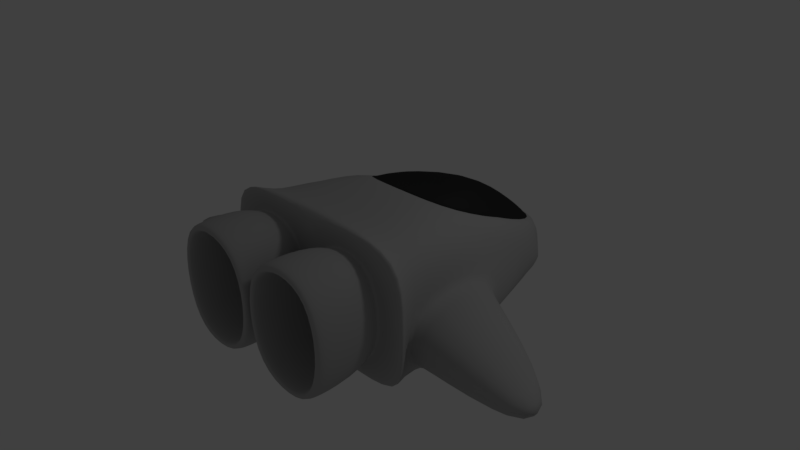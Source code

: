 # Source: ship.blend  (saved by Blender 2.77.0; exported with 4.5.12 LTS)
import bpy
from mathutils import Matrix  # noqa: F401  (used for matrix-valued properties, if any)

bpy.ops.wm.read_factory_settings(use_empty=True)
scene = bpy.context.scene
scene.name = 'Scene'

# ---- collections
col_collection_1 = bpy.data.collections.new('Collection 1'); scene.collection.children.link(col_collection_1)

# ---- materials (node trees are filled in below, after node groups)
mat_m_ship = bpy.data.materials.new('M_Ship')
mat_m_ship.alpha_threshold = 0.0
mat_m_ship.use_transparent_shadow = False
mat_m_ship.diffuse_color = (0.4433, 0.4433, 0.4433, 1.0)
mat_m_ship.roughness = 0.5
mat_m_ship.line_color = (0.0, 0.0, 0.0, 1.0)
mat_m_cockpit = bpy.data.materials.new('M_Cockpit')
mat_m_cockpit.alpha_threshold = 0.0
mat_m_cockpit.use_transparent_shadow = False
mat_m_cockpit.roughness = 0.5

# ---- material node trees
mat_m_cockpit.use_nodes = True; mat_m_cockpit.node_tree.nodes.clear()
_N = mat_m_cockpit.node_tree.nodes; _L = mat_m_cockpit.node_tree.links
n0 = _N.new('ShaderNodeOutputMaterial'); n0.name = 'Material Output'; n0.location = (300, 300)
n1 = _N.new('ShaderNodeBsdfDiffuse'); n1.name = 'Diffuse BSDF'; n1.location = (-86, 363)
n1.inputs[0].default_value = (0.1305, 0.1305, 0.1305, 1.0)
n2 = _N.new('ShaderNodeBsdfAnisotropic'); n2.name = 'Glossy BSDF'; n2.location = (73, 234)
n2.distribution = 'GGX'
n2.inputs[0].default_value = (0.06055, 0.06055, 0.06055, 1.0)
n2.inputs[1].default_value = 0.4472
_L.new(n2.outputs[0], n0.inputs[0])
n0.is_active_output = True

# ---- world
world_world = bpy.data.worlds.new('World'); scene.world = world_world
world_world.color = (0.05088, 0.05088, 0.05088)
world_world.use_sun_shadow = False
world_world.sun_shadow_jitter_overblur = 0.0
world_world.cycles.sampling_method = 'MANUAL'

# ---- cameras
cam_camera = bpy.data.cameras.new('Camera')
cam_camera.clip_end = 100.0
cam_camera.lens = 35.0
cam_camera.sensor_width = 32.0
cam_camera.sensor_height = 18.0
cam_camera.ortho_scale = 7.314
cam_camera.dof.focus_distance = 0.0
cam_camera.dof.aperture_fstop = 128.0

# ---- lights
light_lamp = bpy.data.lights.new('Lamp', 'POINT')
light_lamp.transmission_factor = 0.0
light_lamp.cutoff_distance = 30.0
light_lamp.energy = 100.0
light_lamp.shadow_buffer_clip_start = 1.001
light_lamp.shadow_soft_size = 0.5
light_lamp.shadow_maximum_resolution = 0.006
light_lamp.use_absolute_resolution = True

# ---- meshes
me_cube = bpy.data.meshes.new('Cube')
me_cube.from_pydata([(0.7271, 2.823, -1.0), (1.122, -1.0, -0.5667), (1.122, -1.0, 0.5667), (1.788e-07, 3.131, -1.0), (0.0, -1.0, -1.0), (-5.364e-07, -1.0, 1.0), (0.2424, 2.823, -1.0), (0.7042, -1.0, -0.7278), (0.9543, 0.4988, 0.7457), (-3.869e-07, 0.2723, 0.855), (2.086e-07, 3.131, -0.3756), (0.5183, 2.597, -0.2663), (1.612e-07, 2.512, -1.0), (0.3172, 2.512, -1.0), (0.7916, 2.512, -1.0), (1.318, -0.7678, 0.02332), (1.318, -0.7678, -1.0), (1.258, 0.9327, -1.0), (1.258, 0.9327, 0.02332), (3.282, -0.3159, -0.3169), (3.282, -0.3159, -0.6083), (3.341, -0.9323, -0.5667), (3.341, -0.9323, -0.2471), (0.7271, 2.823, -0.3756), (1.257, 0.2723, 0.855), (2.682e-07, 2.905, -0.2663), (2.682e-07, 2.809, -0.1022), (-2.682e-07, 0.4988, 0.7457), (-2.682e-07, 0.6952, 0.7974), (0.194, 2.501, -0.1022), (0.63, 0.6952, 0.7974), (1.25, -1.0, 0.02332), (0.7363, 1.548, 0.2397), (0.0, 1.744, 0.647), (0.2517, 1.744, 0.647), (1.364, 0.88, 0.02415), (1.424, -0.7424, 0.02761), (1.424, -0.7424, -0.9785), (1.364, 0.88, -0.9806), (0.0, -0.7679, -1.0), (0.8778, -0.7679, -1.0), (1.318, -0.7679, 0.8715), (-5.364e-07, -0.7679, 0.8698), (0.8778, -1.0, -1.0), (1.696, -1.0, -1.0), (0.226, -1.0, -0.5667), (1.696, -1.0, 1.0), (1.696, -1.0, 0.02332), (0.226, -1.0, 0.5667), (0.09857, -1.0, 0.02332), (-2.384e-07, -1.0, 0.02332), (0.8778, -1.0, 1.0), (0.7042, -1.0, 0.7278), (-0.0368, -1.362, 0.02692), (0.1201, -1.362, -0.6995), (0.7088, -1.362, -0.8979), (1.224, -1.362, -0.6995), (0.7088, -1.362, 0.8943), (0.1201, -1.362, 0.6959), (1.38, -1.362, 0.02692), (1.224, -1.362, 0.6959), (0.1035, -1.95, 0.02568), (0.2374, -1.95, -0.5946), (0.7057, -1.95, -0.7524), (1.105, -1.95, -0.5984), (0.7057, -1.95, 0.7488), (0.2359, -1.95, 0.5905), (1.24, -1.95, 0.02568), (1.107, -1.95, 0.5942), (0.08027, -1.049, 0.02381), (-0.0368, -1.95, 0.02692), (0.1201, -1.95, -0.6995), (0.7088, -1.95, -0.8979), (1.224, -1.95, -0.6995), (0.7088, -1.95, 0.8943), (0.1201, -1.95, 0.6959), (1.38, -1.95, 0.02692), (1.224, -1.95, 0.6959), (0.7071, -0.7618, 0.02559), (1.202, -0.7618, 0.02444), (0.7042, -0.7618, 0.6985), (1.078, -0.7618, 0.5544), (0.2677, -0.7618, -0.5538), (0.7042, -0.7618, -0.7008), (0.1428, -0.7618, 0.02444), (1.077, -0.7618, -0.5573), (0.2663, -0.7618, 0.551), (1.136, -1.049, -0.5847), (1.267, -1.049, 0.02381), (0.2117, -1.049, -0.5847), (0.7048, -1.049, -0.7508), (0.2117, -1.049, 0.5842), (1.136, -1.049, 0.5842), (0.7048, -1.049, 0.7503), (0.1788, -1.95, -0.6471), (0.03336, -1.95, 0.0263), (0.7072, -1.95, -0.8251), (1.165, -1.95, -0.6489), (0.178, -1.95, 0.6432), (0.7072, -1.95, 0.8215), (1.165, -1.95, 0.6451), (1.31, -1.95, 0.0263), (-2.682e-07, 0.5367, 0.7557), (2.682e-07, 2.886, -0.2346), (0.8563, 0.526, 0.7455), (0.4714, 2.601, -0.1831), (0.6621, 1.573, 0.2771)], [], [(90, 87, 56, 55), (104, 106, 34, 30), (13, 40, 39, 12), (23, 0, 6, 3, 10), (6, 13, 12, 3), (0, 14, 13, 6), (17, 18, 35, 38), (24, 9, 42, 41), (18, 14, 0, 23, 24), (15, 47, 44, 16), (20, 19, 22, 21), (37, 38, 20, 21), (36, 37, 21, 22), (35, 36, 22, 19), (44, 43, 40, 16), (25, 11, 23, 10), (38, 35, 19, 20), (8, 27, 9, 24), (34, 29, 26, 33), (102, 104, 30, 28), (105, 103, 26, 29), (106, 105, 29, 34), (30, 34, 33, 28), (24, 41, 15, 18), (11, 32, 8, 24, 23), (16, 17, 38, 37), (15, 16, 37, 36), (18, 15, 36, 35), (14, 18, 17), (16, 40, 13, 14, 17), (39, 40, 43, 4), (15, 41, 46, 47), (41, 42, 5, 51, 46), (7, 45, 4, 43), (1, 7, 43, 44), (52, 2, 46, 51), (2, 31, 47, 46), (49, 48, 5, 50), (31, 1, 44, 47), (45, 49, 50, 4), (48, 52, 51, 5), (69, 89, 54, 53), (91, 69, 53, 58), (88, 92, 60, 59), (87, 88, 59, 56), (89, 90, 55, 54), (93, 91, 58, 57), (92, 93, 57, 60), (54, 55, 72, 71), (57, 58, 75, 74), (56, 59, 76, 73), (60, 57, 74, 77), (53, 54, 71, 70), (55, 56, 73, 72), (59, 60, 77, 76), (58, 53, 70, 75), (61, 62, 82, 84), (63, 64, 85, 83), (67, 68, 81, 79), (66, 61, 84, 86), (62, 63, 83, 82), (65, 66, 86, 80), (64, 67, 79, 85), (68, 65, 80, 81), (94, 95, 70, 71), (96, 94, 71, 72), (97, 96, 72, 73), (98, 99, 74, 75), (100, 101, 76, 77), (101, 97, 73, 76), (95, 98, 75, 70), (99, 100, 77, 74), (85, 79, 78), (84, 78, 86), (82, 78, 84), (83, 78, 82), (80, 78, 81), (78, 83, 85), (86, 78, 80), (81, 78, 79), (2, 52, 93, 92), (52, 48, 91, 93), (45, 7, 90, 89), (1, 31, 88, 87), (31, 2, 92, 88), (48, 49, 69, 91), (49, 45, 89, 69), (7, 1, 87, 90), (65, 68, 100, 99), (61, 66, 98, 95), (67, 64, 97, 101), (68, 67, 101, 100), (66, 65, 99, 98), (64, 63, 96, 97), (63, 62, 94, 96), (62, 61, 95, 94), (32, 11, 105, 106), (11, 25, 103, 105), (27, 8, 104, 102), (8, 32, 106, 104)])
me_cube.polygons.foreach_set('use_smooth', [True] * 100)
me_cube.polygons.foreach_set('material_index', [0, 1, 0, 0, 0, 0, 0, 0, 0, 0, 0, 0, 0, 0, 0, 0, 0, 0, 1, 1, 1, 1, 1, 0, 0, 0, 0, 0, 0, 0, 0, 0, 0, 0, 0, 0, 0, 0, 0, 0, 0, 0, 0, 0, 0, 0, 0, 0, 0, 0, 0, 0, 0, 0, 0, 0, 0, 0, 0, 0, 0, 0, 0, 0, 0, 0, 0, 0, 0, 0, 0, 0, 0, 0, 0, 0, 0, 0, 0, 0, 0, 0, 0, 0, 0, 0, 0, 0, 0, 0, 0, 0, 0, 0, 0, 0, 1, 1, 1, 1])
_k = set([(8, 27), (8, 32), (11, 25), (11, 32)])
me_cube.attributes.new('sharp_edge', 'BOOLEAN', 'EDGE').data.foreach_set('value', [ (min(e.vertices), max(e.vertices)) in _k for e in me_cube.edges])
me_cube.materials.append(mat_m_ship)
me_cube.materials.append(mat_m_cockpit)
me_cube.use_remesh_preserve_volume = False
me_cube.use_remesh_preserve_attributes = False
me_cube.use_mirror_vertex_groups = False
me_cube.update()

# ---- objects
ob_ship = bpy.data.objects.new('Ship', me_cube)
ob_lamp = bpy.data.objects.new('Lamp', light_lamp)
ob_camera = bpy.data.objects.new('Camera', cam_camera)

# ---- transforms, parenting, visibility, modifiers, constraints
ob_ship.location = (0.0, 0.0, 0.0)
ob_ship.lock_rotations_4d = False
ob_ship.empty_display_type = 'ARROWS'
ob_ship.lineart.crease_threshold = 0.0
_m = ob_ship.modifiers.new('Mirror', 'MIRROR')
_m = ob_ship.modifiers.new('Subsurf', 'SUBSURF')
_m.uv_smooth = 'PRESERVE_CORNERS'
_m.quality = 2
_m.levels = 2
_m.show_only_control_edges = False
_m = ob_ship.modifiers.new('EdgeSplit', 'EDGE_SPLIT')
_m.use_edge_angle = False
ob_lamp.location = (4.612, 3.417, 5.582)
ob_lamp.rotation_euler = (0.6503, 0.05522, 1.866)
ob_lamp.lock_rotations_4d = False
ob_lamp.empty_display_type = 'ARROWS'
ob_lamp.color = (0.0, 0.0, 0.0, 0.0)
ob_lamp.lineart.crease_threshold = 0.0
ob_camera.location = (7.481, -6.508, 5.344)
ob_camera.rotation_euler = (1.109, 0.01082, 0.8149)
ob_camera.lock_rotations_4d = False
ob_camera.empty_display_type = 'ARROWS'
ob_camera.color = (0.0, 0.0, 0.0, 0.0)
ob_camera.hide_viewport = True
ob_camera.hide_select = True
ob_camera.display_type = 'WIRE'
ob_camera.lineart.crease_threshold = 0.0

# ---- collection membership
col_collection_1.objects.link(ob_ship)
col_collection_1.objects.link(ob_lamp)
col_collection_1.objects.link(ob_camera)

# ---- scene / render settings (as saved in the file)
scene.camera = ob_camera
scene.frame_start = 1; scene.frame_end = 250; scene.frame_set(1)
scene.render.engine = 'BLENDER_EEVEE_NEXT'
scene.render.resolution_percentage = 50
scene.render.dither_intensity = 0.0
scene.cycles.use_denoising = False
scene.cycles.samples = 128
scene.cycles.sampling_pattern = 'TABULATED_SOBOL'
scene.cycles.light_sampling_threshold = 0.0
scene.cycles.use_adaptive_sampling = False
scene.cycles.use_light_tree = False
scene.cycles.blur_glossy = 0.0
scene.cycles.sample_clamp_indirect = 0.0
scene.view_settings.view_transform = 'Standard'
bpy.context.view_layer.update()
